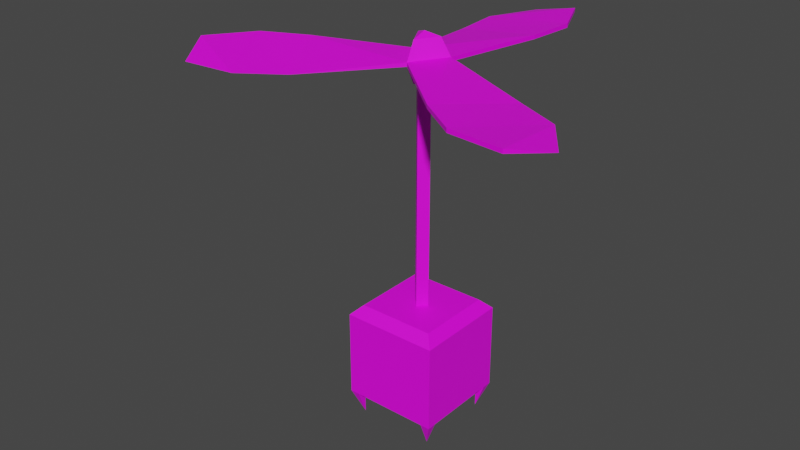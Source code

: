 # Source: tearcopter.blend  (saved by Blender 2.83.19; exported with 4.5.12 LTS)
import bpy
from mathutils import Matrix  # noqa: F401  (used for matrix-valued properties, if any)

bpy.ops.wm.read_factory_settings(use_empty=True)
scene = bpy.context.scene
scene.name = 'Scene'

# ---- collections
col_object = bpy.data.collections.new('Object'); scene.collection.children.link(col_object)
col_scene = bpy.data.collections.new('Scene'); scene.collection.children.link(col_scene)

# ---- images (referenced by path relative to the original .blend; pixels are not part of the script)
import os
ASSET_DIR = os.environ.get("B2B_ASSET_DIR", "")  # directory of the original .blend (textures are referenced by path, not embedded)
HERE = os.path.dirname(os.path.abspath(__file__))  # packed textures are extracted next to this script under _unpacked/

def load_image(name, relpath, width, height, colorspace="sRGB"):
    """Load a texture the original file referenced (path relative to the .blend, or extracted next to this script)."""
    p = next((c for c in (os.path.join(HERE, relpath), os.path.join(ASSET_DIR, relpath)) if relpath and os.path.exists(c)), "")
    if p:
        img = bpy.data.images.load(p, check_existing=True)
        img.name = name
    else:  # same state as the original file: an image datablock whose file is absent (Cycles renders it pink)
        img = bpy.data.images.new(name, width, height)
        img.source = "FILE"
        img.filepath = "//" + (relpath or name)
    img.colorspace_settings.name = colorspace
    return img
img_tearcopter = load_image('tearcopter', 'tx_uv_eyeplate.png', 1024, 1024, 'sRGB')

# ---- materials (node trees are filled in below, after node groups)
mat_tearcopter = bpy.data.materials.new('tearcopter')
mat_tearcopter.use_transparent_shadow = False
mat_fan = bpy.data.materials.new('fan')
mat_fan.use_transparent_shadow = False
mat_metal = bpy.data.materials.new('metal')
mat_metal.use_transparent_shadow = False
mat_rope = bpy.data.materials.new('rope')
mat_rope.use_transparent_shadow = False

# ---- material node trees
mat_tearcopter.use_nodes = True; mat_tearcopter.node_tree.nodes.clear()
_N = mat_tearcopter.node_tree.nodes; _L = mat_tearcopter.node_tree.links
n0 = _N.new('ShaderNodeBsdfPrincipled'); n0.name = 'Principled BSDF'; n0.location = (10, 300)
n0.distribution = 'GGX'
n0.subsurface_method = 'BURLEY'
n0.inputs[3].default_value = 1.45
n0.inputs[27].default_value = (0.0, 0.0, 0.0, 1.0)
n0.inputs[28].default_value = 1.0
n1 = _N.new('ShaderNodeOutputMaterial'); n1.name = 'Material Output'; n1.location = (300, 300)
n2 = _N.new('ShaderNodeTexImage'); n2.name = 'Image Texture'; n2.location = (-280, 275)
n2.image = img_tearcopter
n2.interpolation = 'Closest'
_L.new(n0.outputs[0], n1.inputs[0])
_L.new(n2.outputs[0], n0.inputs[0])
n1.is_active_output = True
mat_fan.use_nodes = True; mat_fan.node_tree.nodes.clear()
_N = mat_fan.node_tree.nodes; _L = mat_fan.node_tree.links
n0 = _N.new('ShaderNodeBsdfPrincipled'); n0.name = 'Principled BSDF'; n0.location = (10, 300)
n0.distribution = 'GGX'
n0.subsurface_method = 'BURLEY'
n0.inputs[0].default_value = (0.7991, 0.6939, 0.4179, 1.0)
n0.inputs[3].default_value = 1.45
n0.inputs[27].default_value = (0.0, 0.0, 0.0, 1.0)
n0.inputs[28].default_value = 1.0
n1 = _N.new('ShaderNodeOutputMaterial'); n1.name = 'Material Output'; n1.location = (300, 300)
_L.new(n0.outputs[0], n1.inputs[0])
n1.is_active_output = True
mat_metal.use_nodes = True; mat_metal.node_tree.nodes.clear()
_N = mat_metal.node_tree.nodes; _L = mat_metal.node_tree.links
n0 = _N.new('ShaderNodeBsdfPrincipled'); n0.name = 'Principled BSDF'; n0.location = (10, 300)
n0.distribution = 'GGX'
n0.subsurface_method = 'BURLEY'
n0.inputs[0].default_value = (0.3185, 0.3185, 0.3185, 1.0)
n0.inputs[3].default_value = 1.45
n0.inputs[27].default_value = (0.0, 0.0, 0.0, 1.0)
n0.inputs[28].default_value = 1.0
n1 = _N.new('ShaderNodeOutputMaterial'); n1.name = 'Material Output'; n1.location = (300, 300)
_L.new(n0.outputs[0], n1.inputs[0])
n1.is_active_output = True
mat_rope.use_nodes = True; mat_rope.node_tree.nodes.clear()
_N = mat_rope.node_tree.nodes; _L = mat_rope.node_tree.links
n0 = _N.new('ShaderNodeBsdfPrincipled'); n0.name = 'Principled BSDF'; n0.location = (10, 300)
n0.distribution = 'GGX'
n0.subsurface_method = 'BURLEY'
n0.inputs[0].default_value = (0.1657, 0.109, 0.02954, 1.0)
n0.inputs[3].default_value = 1.45
n0.inputs[27].default_value = (0.0, 0.0, 0.0, 1.0)
n0.inputs[28].default_value = 1.0
n1 = _N.new('ShaderNodeOutputMaterial'); n1.name = 'Material Output'; n1.location = (300, 300)
_L.new(n0.outputs[0], n1.inputs[0])
n1.is_active_output = True

# ---- world
world_world = bpy.data.worlds.new('World'); scene.world = world_world
world_world.use_nodes = True; world_world.node_tree.nodes.clear()
_N = world_world.node_tree.nodes; _L = world_world.node_tree.links
n0 = _N.new('ShaderNodeOutputWorld'); n0.name = 'World Output'; n0.location = (300, 300)
n1 = _N.new('ShaderNodeBackground'); n1.name = 'Background'; n1.location = (10, 300)
n1.inputs[0].default_value = (0.05088, 0.05088, 0.05088, 1.0)
_L.new(n1.outputs[0], n0.inputs[0])
n0.is_active_output = True
world_world.color = (0.05088, 0.05088, 0.05088)
world_world.use_sun_shadow = False
world_world.sun_shadow_jitter_overblur = 0.0

# ---- meshes
me_tearcopter = bpy.data.meshes.new('tearcopter')
me_tearcopter.from_pydata([(0.2059, 0.1189, 2.98), (-0.4118, 1.119, 2.92), (0.4118, 1.119, 3.02), (0.4118, 1.119, 2.98), (-0.453, 1.619, 2.92), (0.453, 1.619, 3.02), (0.453, 1.619, 2.98), (-0.2265, 2.119, 2.92), (0.2265, 2.119, 3.02), (0.2265, 2.119, 2.98), (-2.98e-08, -0.1469, 3.202), (-3.725e-08, -0.2378, 3.02), (-2.235e-08, -0.2378, 2.98), (-3.725e-08, -0.1469, 2.798), (-6.366e-08, -1.49e-08, 3.25), (-0.1273, 0.07347, 3.202), (-0.2059, 0.1189, 3.02), (-0.2059, 0.1189, 2.98), (-0.1273, 0.07347, 2.798), (-0.7631, -0.9161, 2.92), (-1.175, -0.2028, 3.02), (-1.175, -0.2028, 2.98), (-1.175, -1.202, 2.92), (-1.628, -0.4171, 3.02), (-1.628, -0.4171, 2.98), (-1.722, -1.256, 2.92), (-1.948, -0.8633, 3.02), (-1.948, -0.8633, 2.98), (-2.581e-08, 6.955e-09, 2.75), (0.1273, 0.07347, 3.202), (0.2059, 0.1189, 3.02), (0.1273, 0.07347, 2.798), (1.175, -0.2028, 2.92), (0.7631, -0.9161, 3.02), (0.7631, -0.9161, 2.98), (1.628, -0.4171, 2.92), (1.175, -1.202, 3.02), (1.175, -1.202, 2.98), (1.948, -0.8633, 2.92), (1.722, -1.256, 3.02), (1.722, -1.256, 2.98), (2.98e-08, -0.08333, 0.4851), (2.98e-08, -0.08333, 3.0), (-0.08333, 0.0, 0.4851), (0.08333, 0.0, 0.4851), (2.235e-08, 0.08333, 0.4851), (-0.08333, 0.0, 3.0), (0.08333, 0.0, 3.0), (2.235e-08, 0.08333, 3.0), (-0.2, 0.2, -0.4), (-0.4, 0.4, -0.5), (-0.5, 0.4, -0.5), (-0.5, 0.5, -0.5), (-0.4, 0.5, -0.5), (-0.4, 0.4, -0.76), (-0.4, 0.4, 0.5), (-0.5, 0.5, 0.4), (0.0, 0.2, -0.4), (0.2, 0.2, -0.4), (0.0, 0.5, -0.5), (0.0, 0.4, -0.5), (0.5, 0.4, -0.5), (0.4, 0.4, -0.5), (0.5, 0.5, -0.5), (0.4, 0.5, -0.5), (0.4, 0.4, -0.76), (0.4, 0.4, 0.5), (0.5, 0.5, 0.4), (0.0, 0.5, 0.4), (0.0, 0.4, 0.5), (-0.5, -0.5, -0.5), (-0.2, 0.0, -0.4), (-0.5, 0.0, -0.5), (-0.2, -0.2, -0.4), (-0.4, -0.4, -0.5), (-0.4, 0.0, -0.5), (-0.5, -0.4, -0.5), (-0.4, -0.5, -0.5), (-0.4, -0.4, -0.76), (-0.4, -0.4, 0.5), (-0.5, -0.5, 0.4), (-0.4, 0.0, 0.5), (-0.5, 0.0, 0.4), (0.5, -0.5, -0.5), (0.2, 0.0, -0.4), (0.0, 0.0, -0.4), (0.0, -0.2, -0.4), (0.5, 0.0, -0.5), (0.2, -0.2, -0.4), (0.0, -0.5, -0.5), (0.4, 0.0, -0.5), (0.0, -0.4, -0.5), (0.0, 0.0, 0.5), (0.5, -0.4, -0.5), (0.4, -0.4, -0.5), (0.4, -0.5, -0.5), (0.4, -0.4, -0.76), (0.4, -0.4, 0.5), (0.5, -0.5, 0.4), (0.4, 0.0, 0.5), (0.5, 0.0, 0.4), (0.0, -0.5, 0.4), (0.0, -0.4, 0.5), (-0.08333, 0.0, 1.743), (2.98e-08, -0.08333, 1.743), (0.08333, 0.0, 1.743), (2.235e-08, 0.08333, 1.743)], [], [(17, 16, 1), (15, 14, 29), (18, 17, 0, 31), (16, 15, 29, 30), (28, 18, 31), (3, 4, 6), (17, 3, 0), (30, 0, 3, 2), (16, 2, 1), (4, 8, 7), (1, 5, 4), (2, 3, 6, 5), (7, 8, 9), (5, 6, 9, 8), (4, 9, 6), (16, 30, 2), (4, 5, 8), (1, 2, 5), (3, 1, 4), (17, 1, 3), (4, 7, 9), (12, 11, 19), (10, 14, 15), (13, 12, 17, 18), (11, 10, 15, 16), (28, 13, 18), (21, 22, 24), (12, 21, 17), (16, 17, 21, 20), (11, 20, 19), (22, 26, 25), (19, 23, 22), (20, 21, 24, 23), (25, 26, 27), (23, 24, 27, 26), (22, 27, 24), (11, 16, 20), (22, 23, 26), (19, 20, 23), (21, 19, 22), (12, 19, 21), (22, 25, 27), (0, 30, 32), (29, 14, 10), (31, 0, 12, 13), (30, 29, 10, 11), (28, 31, 13), (34, 35, 37), (0, 34, 12), (11, 12, 34, 33), (30, 33, 32), (35, 39, 38), (32, 36, 35), (33, 34, 37, 36), (38, 39, 40), (36, 37, 40, 39), (35, 40, 37), (30, 11, 33), (35, 36, 39), (32, 33, 36), (34, 32, 35), (0, 32, 34), (35, 38, 40), (104, 103, 46, 42), (105, 104, 42, 47), (106, 48, 46, 103), (105, 47, 48, 106), (52, 56, 68, 59), (50, 60, 57, 49), (72, 82, 56, 52), (75, 50, 49, 71), (59, 60, 50, 52), (71, 49, 57, 85), (52, 50, 75, 72), (51, 50, 54), (50, 53, 54), (53, 52, 54), (52, 51, 54), (81, 55, 56, 82), (55, 69, 68, 56), (69, 55, 81, 92), (63, 59, 68, 67), (62, 58, 57, 60), (87, 63, 67, 100), (90, 84, 58, 62), (59, 63, 62, 60), (84, 85, 57, 58), (63, 87, 90, 62), (61, 65, 62), (62, 65, 64), (64, 65, 63), (63, 65, 61), (99, 100, 67, 66), (66, 67, 68, 69), (69, 92, 99, 66), (70, 89, 101, 80), (74, 73, 86, 91), (72, 70, 80, 82), (75, 71, 73, 74), (89, 70, 74, 91), (71, 85, 86, 73), (70, 72, 75, 74), (76, 78, 74), (74, 78, 77), (77, 78, 70), (70, 78, 76), (81, 82, 80, 79), (79, 80, 101, 102), (102, 92, 81, 79), (83, 98, 101, 89), (94, 91, 86, 88), (87, 100, 98, 83), (90, 94, 88, 84), (89, 91, 94, 83), (84, 88, 86, 85), (83, 94, 90, 87), (93, 94, 96), (94, 95, 96), (95, 83, 96), (83, 93, 96), (99, 97, 98, 100), (97, 102, 101, 98), (102, 97, 99, 92), (44, 105, 106, 45), (45, 106, 103, 43), (44, 41, 104, 105), (41, 43, 103, 104)])
_uv = me_tearcopter.uv_layers.new(name='UVMap')
_uv.uv.foreach_set('vector', [0.8594, 0.01562, 0.875, 0.01562, 0.875, 0.4062, 0.04688, 0.4688, 0.01562, 0.4062, 0.04688, 0.3594, 0.04688, 0.3594, 0.125, 0.3281, 0.125, 0.5, 0.04688, 0.4688, 0.125, 0.5, 0.04688, 0.4688, 0.04688, 0.3594, 0.125, 0.3281, 0.01562, 0.4062, 0.04688, 0.3594, 0.04688, 0.4688, 0.4062, 0.3594, 0.6094, 0.01562, 0.6094, 0.375, 0.01562, 0.1094, 0.4062, 0.3594, 0.01562, 0.2812, 0.8281, 0.01562, 0.8438, 0.01562, 0.8438, 0.4062, 0.8281, 0.4062, 0.01562, 0.2812, 0.4062, 0.03125, 0.4062, 0.3594, 0.6094, 0.375, 0.7969, 0.1094, 0.7969, 0.2969, 0.4062, 0.3594, 0.6094, 0.01562, 0.6094, 0.375, 0.8281, 0.4062, 0.8438, 0.4062, 0.8438, 0.6094, 0.8281, 0.6094, 0.8438, 0.9844, 0.8281, 0.8125, 0.8438, 0.8125, 0.8281, 0.6094, 0.8438, 0.6094, 0.8438, 0.8125, 0.8281, 0.8125, 0.6094, 0.01562, 0.7969, 0.2969, 0.6094, 0.375, 0.01562, 0.2812, 0.01562, 0.1094, 0.4062, 0.03125, 0.6094, 0.375, 0.6094, 0.01562, 0.7969, 0.1094, 0.4062, 0.3594, 0.4062, 0.03125, 0.6094, 0.01562, 0.4062, 0.3594, 0.4062, 0.03125, 0.6094, 0.01562, 0.01562, 0.1094, 0.4062, 0.03125, 0.4062, 0.3594, 0.6094, 0.01562, 0.7969, 0.1094, 0.7969, 0.2969, 0.8594, 0.01562, 0.875, 0.01562, 0.875, 0.4062, 0.04688, 0.4688, 0.01562, 0.4062, 0.04688, 0.3594, 0.04688, 0.3594, 0.125, 0.3281, 0.125, 0.5, 0.04688, 0.4688, 0.125, 0.5, 0.04688, 0.4688, 0.04688, 0.3594, 0.125, 0.3281, 0.01562, 0.4062, 0.04688, 0.3594, 0.04688, 0.4688, 0.4062, 0.3594, 0.6094, 0.01562, 0.6094, 0.375, 0.01562, 0.1094, 0.4062, 0.3594, 0.01562, 0.2812, 0.8281, 0.01562, 0.8438, 0.01562, 0.8438, 0.4062, 0.8281, 0.4062, 0.01562, 0.2812, 0.4062, 0.03125, 0.4062, 0.3594, 0.6094, 0.375, 0.7969, 0.1094, 0.7969, 0.2969, 0.4062, 0.3594, 0.6094, 0.01562, 0.6094, 0.375, 0.8281, 0.4062, 0.8438, 0.4062, 0.8438, 0.6094, 0.8281, 0.6094, 0.8438, 0.9844, 0.8281, 0.8125, 0.8438, 0.8125, 0.8281, 0.6094, 0.8438, 0.6094, 0.8438, 0.8125, 0.8281, 0.8125, 0.6094, 0.01562, 0.7969, 0.2969, 0.6094, 0.375, 0.01562, 0.2812, 0.01562, 0.1094, 0.4062, 0.03125, 0.6094, 0.375, 0.6094, 0.01562, 0.7969, 0.1094, 0.4062, 0.3594, 0.4062, 0.03125, 0.6094, 0.01562, 0.4062, 0.3594, 0.4062, 0.03125, 0.6094, 0.01562, 0.01562, 0.1094, 0.4062, 0.03125, 0.4062, 0.3594, 0.6094, 0.01562, 0.7969, 0.1094, 0.7969, 0.2969, 0.8594, 0.01562, 0.875, 0.01562, 0.875, 0.4062, 0.04688, 0.4688, 0.01562, 0.4062, 0.04688, 0.3594, 0.04688, 0.3594, 0.125, 0.3281, 0.125, 0.5, 0.04688, 0.4688, 0.125, 0.5, 0.04688, 0.4688, 0.04688, 0.3594, 0.125, 0.3281, 0.01562, 0.4062, 0.04688, 0.3594, 0.04688, 0.4688, 0.4062, 0.3594, 0.6094, 0.01562, 0.6094, 0.375, 0.01562, 0.1094, 0.4062, 0.3594, 0.01562, 0.2812, 0.8281, 0.01562, 0.8438, 0.01562, 0.8438, 0.4062, 0.8281, 0.4062, 0.01562, 0.2812, 0.4062, 0.03125, 0.4062, 0.3594, 0.6094, 0.375, 0.7969, 0.1094, 0.7969, 0.2969, 0.4062, 0.3594, 0.6094, 0.01562, 0.6094, 0.375, 0.8281, 0.4062, 0.8438, 0.4062, 0.8438, 0.6094, 0.8281, 0.6094, 0.8438, 0.9844, 0.8281, 0.8125, 0.8438, 0.8125, 0.8281, 0.6094, 0.8438, 0.6094, 0.8438, 0.8125, 0.8281, 0.8125, 0.6094, 0.01562, 0.7969, 0.2969, 0.6094, 0.375, 0.01562, 0.2812, 0.01562, 0.1094, 0.4062, 0.03125, 0.6094, 0.375, 0.6094, 0.01562, 0.7969, 0.1094, 0.4062, 0.3594, 0.4062, 0.03125, 0.6094, 0.01562, 0.4062, 0.3594, 0.4062, 0.03125, 0.6094, 0.01562, 0.01562, 0.1094, 0.4062, 0.03125, 0.4062, 0.3594, 0.6094, 0.01562, 0.7969, 0.1094, 0.7969, 0.2969, 0.9375, 0.5, 0.8906, 0.5, 0.8906, 0.01562, 0.9375, 0.01562, 0.9844, 0.5, 0.9375, 0.5, 0.9375, 0.01562, 0.9844, 0.01562, 0.9375, 0.5, 0.9375, 0.01562, 0.8906, 0.01562, 0.8906, 0.5, 0.9844, 0.5, 0.9844, 0.01562, 0.9375, 0.01562, 0.9375, 0.5, 0.625, 0.5, 0.625, 0.7969, 0.7969, 0.7969, 0.7969, 0.5, 0.2656, 0.6875, 0.4531, 0.6875, 0.4531, 0.5938, 0.3594, 0.5938, 0.7969, 0.5, 0.7969, 0.7969, 0.625, 0.7969, 0.625, 0.5, 0.2656, 0.5, 0.2656, 0.6875, 0.3594, 0.5938, 0.3594, 0.5, 0.4531, 0.75, 0.4531, 0.6875, 0.2656, 0.6875, 0.2031, 0.75, 0.3594, 0.5, 0.3594, 0.5938, 0.4531, 0.5938, 0.4531, 0.5, 0.2031, 0.75, 0.2656, 0.6875, 0.2656, 0.5, 0.2031, 0.5, 0.6406, 0.4688, 0.6406, 0.4062, 0.8125, 0.4062, 0.4375, 0.4688, 0.4375, 0.4062, 0.625, 0.4062, 0.4375, 0.4688, 0.4375, 0.4062, 0.625, 0.4062, 0.6406, 0.4688, 0.6406, 0.4062, 0.8125, 0.4062, 0.7969, 0.8438, 0.6562, 0.8438, 0.625, 0.7969, 0.7969, 0.7969, 0.6562, 0.8438, 0.7969, 0.8438, 0.7969, 0.7969, 0.625, 0.7969, 0.6562, 0.9688, 0.6562, 0.8438, 0.7969, 0.8438, 0.7969, 0.9688, 0.625, 0.5, 0.7969, 0.5, 0.7969, 0.7969, 0.625, 0.7969, 0.2656, 0.6875, 0.3594, 0.5938, 0.4531, 0.5938, 0.4531, 0.6875, 0.7969, 0.5, 0.625, 0.5, 0.625, 0.7969, 0.7969, 0.7969, 0.2656, 0.5, 0.3594, 0.5, 0.3594, 0.5938, 0.2656, 0.6875, 0.4531, 0.75, 0.2031, 0.75, 0.2656, 0.6875, 0.4531, 0.6875, 0.3594, 0.5, 0.4531, 0.5, 0.4531, 0.5938, 0.3594, 0.5938, 0.2031, 0.75, 0.2031, 0.5, 0.2656, 0.5, 0.2656, 0.6875, 0.6406, 0.4688, 0.8125, 0.4062, 0.6406, 0.4062, 0.4375, 0.4688, 0.625, 0.4062, 0.4375, 0.4062, 0.4375, 0.4688, 0.625, 0.4062, 0.4375, 0.4062, 0.6406, 0.4688, 0.8125, 0.4062, 0.6406, 0.4062, 0.7969, 0.8438, 0.7969, 0.7969, 0.625, 0.7969, 0.6562, 0.8438, 0.6562, 0.8438, 0.625, 0.7969, 0.7969, 0.7969, 0.7969, 0.8438, 0.6562, 0.9688, 0.7969, 0.9688, 0.7969, 0.8438, 0.6562, 0.8438, 0.625, 0.5, 0.7969, 0.5, 0.7969, 0.7969, 0.625, 0.7969, 0.2656, 0.6875, 0.3594, 0.5938, 0.4531, 0.5938, 0.4531, 0.6875, 0.7969, 0.5, 0.625, 0.5, 0.625, 0.7969, 0.7969, 0.7969, 0.2656, 0.5, 0.3594, 0.5, 0.3594, 0.5938, 0.2656, 0.6875, 0.4531, 0.75, 0.2031, 0.75, 0.2656, 0.6875, 0.4531, 0.6875, 0.3594, 0.5, 0.4531, 0.5, 0.4531, 0.5938, 0.3594, 0.5938, 0.2031, 0.75, 0.2031, 0.5, 0.2656, 0.5, 0.2656, 0.6875, 0.6406, 0.4688, 0.8125, 0.4062, 0.6406, 0.4062, 0.4375, 0.4688, 0.625, 0.4062, 0.4375, 0.4062, 0.4375, 0.4688, 0.625, 0.4062, 0.4375, 0.4062, 0.6406, 0.4688, 0.8125, 0.4062, 0.6406, 0.4062, 0.7969, 0.8438, 0.7969, 0.7969, 0.625, 0.7969, 0.6562, 0.8438, 0.6562, 0.8438, 0.625, 0.7969, 0.7969, 0.7969, 0.7969, 0.8438, 0.6562, 0.9688, 0.7969, 0.9688, 0.7969, 0.8438, 0.6562, 0.8438, 0.625, 0.5, 0.625, 0.7969, 0.7969, 0.7969, 0.7969, 0.5, 0.2656, 0.6875, 0.4531, 0.6875, 0.4531, 0.5938, 0.3594, 0.5938, 0.7969, 0.5, 0.7969, 0.7969, 0.625, 0.7969, 0.625, 0.5, 0.2656, 0.5, 0.2656, 0.6875, 0.3594, 0.5938, 0.3594, 0.5, 0.4531, 0.75, 0.4531, 0.6875, 0.2656, 0.6875, 0.2031, 0.75, 0.3594, 0.5, 0.3594, 0.5938, 0.4531, 0.5938, 0.4531, 0.5, 0.2031, 0.75, 0.2656, 0.6875, 0.2656, 0.5, 0.2031, 0.5, 0.6406, 0.4688, 0.6406, 0.4062, 0.8125, 0.4062, 0.4375, 0.4688, 0.4375, 0.4062, 0.625, 0.4062, 0.4375, 0.4688, 0.4375, 0.4062, 0.625, 0.4062, 0.6406, 0.4688, 0.6406, 0.4062, 0.8125, 0.4062, 0.7969, 0.8438, 0.6562, 0.8438, 0.625, 0.7969, 0.7969, 0.7969, 0.6562, 0.8438, 0.7969, 0.8438, 0.7969, 0.7969, 0.625, 0.7969, 0.6562, 0.9688, 0.6562, 0.8438, 0.7969, 0.8438, 0.7969, 0.9688, 0.9844, 0.9844, 0.9844, 0.5, 0.9375, 0.5, 0.9375, 0.9844, 0.9375, 0.9844, 0.9375, 0.5, 0.8906, 0.5, 0.8906, 0.9844, 0.9844, 0.9844, 0.9375, 0.9844, 0.9375, 0.5, 0.9844, 0.5, 0.9375, 0.9844, 0.8906, 0.9844, 0.8906, 0.5, 0.9375, 0.5])
me_tearcopter.materials.append(mat_tearcopter)
me_tearcopter.materials.append(mat_fan)
me_tearcopter.materials.append(mat_metal)
me_tearcopter.materials.append(mat_rope)
me_tearcopter.use_remesh_fix_poles = True
me_tearcopter.use_remesh_preserve_attributes = False
me_tearcopter.use_mirror_vertex_groups = False
me_tearcopter.use_paint_bone_selection = False
me_tearcopter.use_paint_mask = True
me_tearcopter.update()
arm_armature = bpy.data.armatures.new('Armature')  # bones are not reproduced

# ---- objects
ob_tearcopter = bpy.data.objects.new('tearcopter', me_tearcopter)
ob_armature = bpy.data.objects.new('Armature', arm_armature)

# ---- transforms, parenting, visibility, modifiers, constraints
ob_tearcopter.parent = ob_armature
ob_tearcopter.matrix_parent_inverse = Matrix(((1.0, -0.0, 0.0, -0.0), (-0.0, 1.0, -0.0, 0.0), (0.0, -0.0, 1.0, -3.01), (-0.0, 0.0, -0.0, 1.0)))
ob_tearcopter.location = (0.0, 0.0, 0.0)
ob_tearcopter.lineart.crease_threshold = 0.0
_vg = ob_tearcopter.vertex_groups.new(name='propeller')
_vg.add([0, 1, 2, 3, 4, 5, 6, 7, 8, 9, 10, 11, 12, 13, 14, 15, 16, 17, 18, 19, 20, 21, 22, 23, 24, 25, 26, 27, 28, 29, 30, 31, 32, 33, 34, 35, 36, 37, 38, 39, 40], 1.0, 'REPLACE')
_vg = ob_tearcopter.vertex_groups.new(name='base')
for _i, _w in zip([41, 42, 43, 44, 45, 46, 47, 48, 55, 68, 69, 79, 81, 82, 92, 97, 99, 101, 102, 103, 104, 105, 106], [9.575e-09, 1.0, 3.692e-08, 5.569e-07, 0.00261, 1.0, 1.0, 1.0, 0.0, 0.0, 0.0, 0.0, 0.0, 0.0, 0.0, 0.0, 0.0, 0.0, 0.0, 0.5, 0.5, 0.5, 0.5]): _vg.add([_i], _w, 'REPLACE')
_vg = ob_tearcopter.vertex_groups.new(name='mouth')
for _i, _w in zip([41, 42, 43, 44, 45, 46, 47, 48, 49, 50, 51, 52, 53, 54, 55, 56, 57, 58, 59, 60, 61, 62, 63, 64, 65, 66, 67, 68, 69, 70, 71, 72, 73, 74, 75, 76, 77, 78, 79, 80, 81, 82, 83, 84, 85, 86, 87, 88, 89, 90, 91, 92, 93, 94, 95, 96, 97, 98, 99, 100, 101, 102, 103, 104, 105, 106], [1.0, 0.0003572, 1.0, 1.0, 1.0, 6.606e-06, 1.455e-06, 5.261e-08, 1.0, 1.0, 1.0, 1.0, 1.0, 1.0, 1.0, 1.0, 1.0, 1.0, 1.0, 1.0, 1.0, 1.0, 1.0, 1.0, 1.0, 1.0, 1.0, 1.0, 1.0, 1.0, 1.0, 1.0, 1.0, 1.0, 1.0, 1.0, 1.0, 1.0, 1.0, 1.0, 1.0, 1.0, 1.0, 1.0, 1.0, 1.0, 1.0, 1.0, 1.0, 1.0, 1.0, 1.0, 1.0, 1.0, 1.0, 1.0, 1.0, 1.0, 1.0, 1.0, 1.0, 1.0, 0.5, 0.5, 0.5, 0.5]): _vg.add([_i], _w, 'REPLACE')
_m = ob_tearcopter.modifiers.new('Armature', 'ARMATURE')
_m.object = ob_armature
ob_armature.location = (0.0, 0.0, 3.01)
ob_armature.show_in_front = True
ob_armature.lineart.crease_threshold = 0.0

# ---- collection membership
col_scene.objects.link(ob_tearcopter)
col_scene.objects.link(ob_armature)

# ---- scene / render settings (as saved in the file)
scene.frame_start = 1; scene.frame_end = 80; scene.frame_set(26)
scene.render.engine = 'BLENDER_EEVEE_NEXT'
scene.cycles.use_denoising = False
scene.cycles.samples = 128
scene.cycles.sampling_pattern = 'TABULATED_SOBOL'
scene.cycles.use_adaptive_sampling = False
scene.cycles.use_light_tree = False
scene.view_settings.view_transform = 'Filmic'
bpy.context.view_layer.update()

# ---- added for rendering (the .blend has no active camera and no usable light): camera, sun
cam_auto = bpy.data.cameras.new('AutoCamera')
cam_auto.lens = 50.0
cam_auto.sensor_width = 36.0
cam_auto.clip_end = 1000.0
ob_auto_camera = bpy.data.objects.new('AutoCamera', cam_auto)
scene.collection.objects.link(ob_auto_camera)
ob_auto_camera.location = (5.81952, -7.31455, 6.1376)
ob_auto_camera.rotation_euler = (1.09748, -7.21219e-08, 0.694738)
scene.camera = ob_auto_camera
light_auto_sun = bpy.data.lights.new('AutoSun', 'SUN')
light_auto_sun.energy = 3.0
light_auto_sun.angle = 0.0523599
ob_auto_sun = bpy.data.objects.new('AutoSun', light_auto_sun)
scene.collection.objects.link(ob_auto_sun)
ob_auto_sun.rotation_euler = (0.872665, 0.174533, 0.523599)
bpy.context.view_layer.update()
